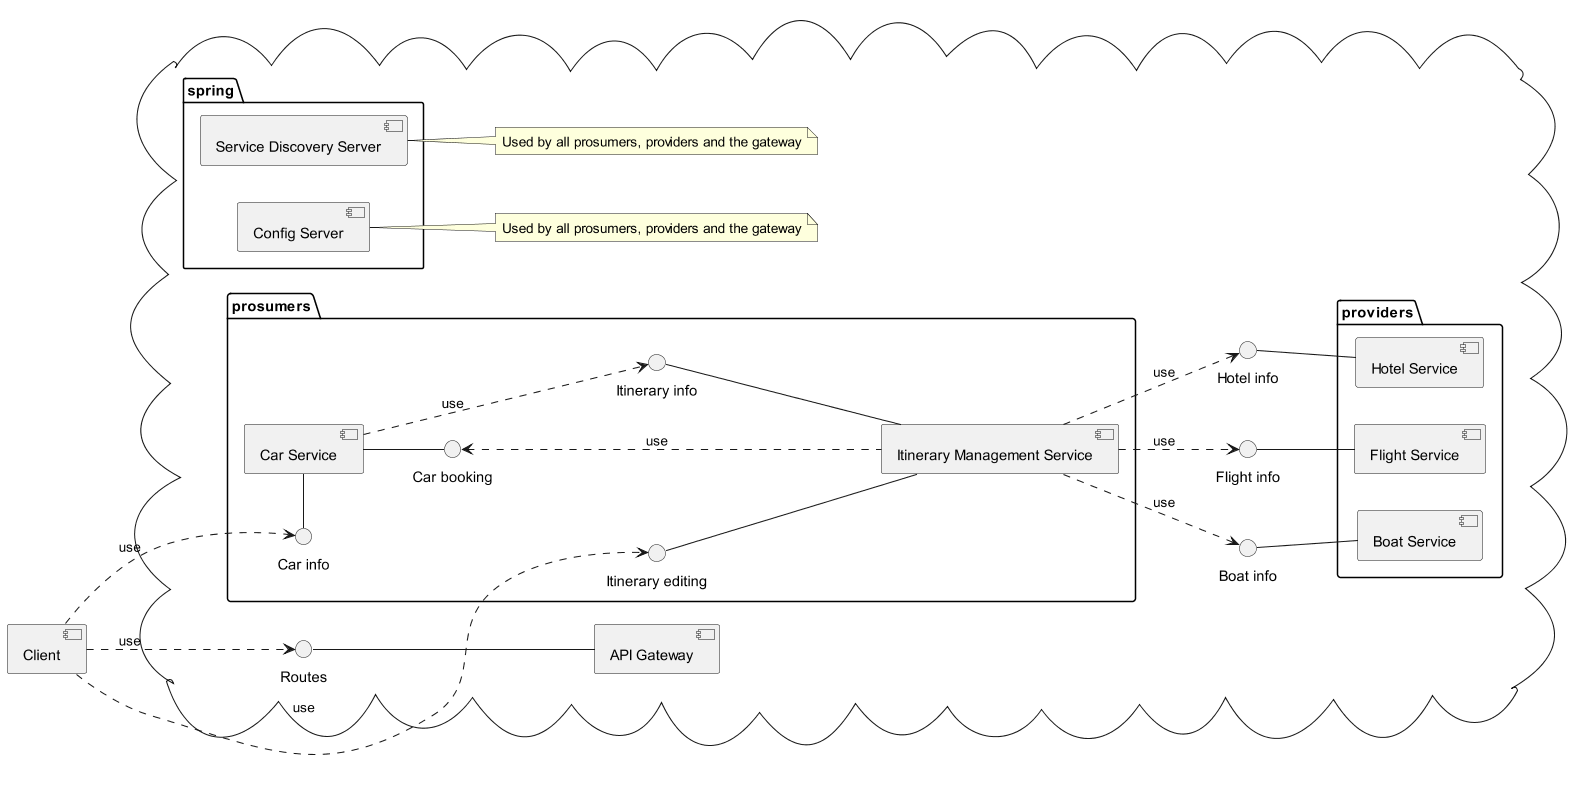

The diagram above was rendered by PlantUML. Its source (embedded in the PNG):
@startuml Component
skinparam dpi 100
left to right direction


[Client] as cli
cloud {
    [API Gateway] as gate
    package "spring"{
        [Config Server] as config
        [Service Discovery Server] as disc
    }
    note right of config: Used by all prosumers, providers and the gateway
    note right of disc: Used by all prosumers, providers and the gateway
    package "providers"{
        [Hotel Service] as hot
        [Flight Service] as fli
        [Boat Service] as boa
    }
    package "prosumers" {
        [Car Service] as car
        [Itinerary Management Service] as ity
        () "Car info" as carRApi
        () "Car booking" as carWApi
        () "Itinerary info" as ityRApi
        () "Itinerary editing" as ityWApi
    }

    () "Routes" as gateApi
    () "Boat info" as boaApi
    () "Flight info" as fliApi
    () "Hotel info" as hotApi
}


gateApi -- gate
boaApi -- boa
fliApi -- fli
hotApi -- hot
carRApi - car
carWApi -left- car
ityRApi -- ity
ityWApi -- ity

cli ..> gateApi : use
cli ..> ityWApi : use
cli ..> carRApi : use
ity ..> boaApi : use
ity ..> fliApi : use
ity ..> hotApi : use
ity .left.> carWApi : use
car ..> ityRApi : use


@enduml